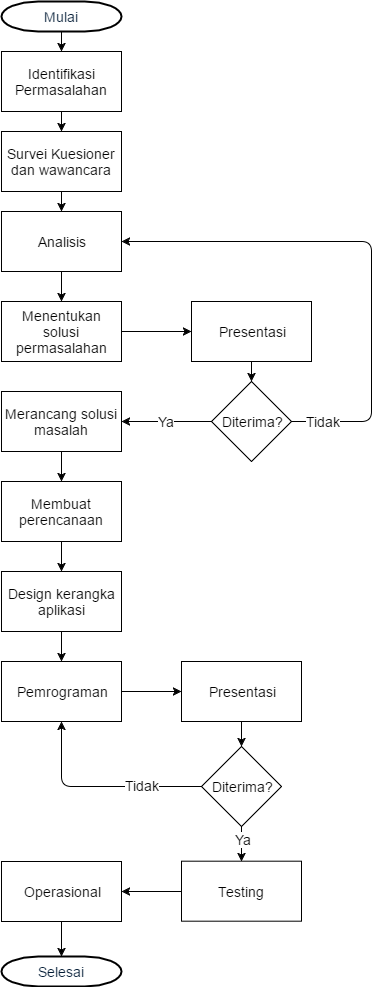

The diagram above was exported from draw.io. Its source (the exported page's mxGraphModel, read from the mxfile embedded in the PNG):
<mxGraphModel dx="1112" dy="503" grid="1" gridSize="10" guides="1" tooltips="1" connect="1" arrows="1" fold="1" page="1" pageScale="1.5" pageWidth="850" pageHeight="1100" math="0" shadow="0">
  <root>
    <mxCell id="0" style=";html=1;" />
    <mxCell id="1" style=";html=1;" parent="0" />
    <mxCell id="2" value="&lt;font style=&quot;font-size: 14px&quot;&gt;Mulai&lt;/font&gt;" style="shape=mxgraph.flowchart.terminator;fillColor=#FFFFFF;strokeColor=#000000;strokeWidth=2;gradientColor=none;gradientDirection=north;fontColor=#001933;fontStyle=0;html=1;" vertex="1" parent="1">
      <mxGeometry x="260" y="40" width="120" height="30" as="geometry" />
    </mxCell>
    <mxCell id="7b0b9a801d74c0c0-68" value="&lt;font style=&quot;font-size: 14px&quot;&gt;Identifikasi Permasalahan&lt;/font&gt;" style="whiteSpace=wrap;html=1;" vertex="1" parent="1">
      <mxGeometry x="260" y="90" width="120" height="60" as="geometry" />
    </mxCell>
    <mxCell id="7b0b9a801d74c0c0-70" value="&lt;font style=&quot;font-size: 14px&quot;&gt;Survei Kuesioner dan wawancara&lt;/font&gt;" style="whiteSpace=wrap;html=1;" vertex="1" parent="1">
      <mxGeometry x="260" y="170" width="120" height="60" as="geometry" />
    </mxCell>
    <mxCell id="1232eafd376be998-12" value="&lt;font style=&quot;font-size: 14px&quot;&gt;Analisis&lt;/font&gt;" style="whiteSpace=wrap;html=1;" vertex="1" parent="1">
      <mxGeometry x="260" y="250" width="120" height="60" as="geometry" />
    </mxCell>
    <mxCell id="1232eafd376be998-13" value="&lt;span&gt;&lt;font style=&quot;font-size: 14px&quot;&gt;Menentukan solusi permasalahan&lt;/font&gt;&lt;/span&gt;" style="whiteSpace=wrap;html=1;" vertex="1" parent="1">
      <mxGeometry x="260" y="340" width="120" height="60" as="geometry" />
    </mxCell>
    <mxCell id="1232eafd376be998-16" value="&lt;span&gt;&lt;font style=&quot;font-size: 14px&quot;&gt;Merancang solusi masalah&lt;/font&gt;&lt;/span&gt;" style="whiteSpace=wrap;html=1;" vertex="1" parent="1">
      <mxGeometry x="260" y="430" width="120" height="60" as="geometry" />
    </mxCell>
    <mxCell id="1232eafd376be998-18" value="&lt;font style=&quot;font-size: 14px&quot;&gt;Membuat perencanaan&lt;/font&gt;" style="whiteSpace=wrap;html=1;" vertex="1" parent="1">
      <mxGeometry x="260" y="520" width="120" height="60" as="geometry" />
    </mxCell>
    <mxCell id="1232eafd376be998-20" value="&lt;font style=&quot;font-size: 14px&quot;&gt;Design kerangka aplikasi&lt;/font&gt;" style="whiteSpace=wrap;html=1;" vertex="1" parent="1">
      <mxGeometry x="260" y="610" width="120" height="60" as="geometry" />
    </mxCell>
    <mxCell id="1232eafd376be998-22" value="&lt;font style=&quot;font-size: 14px&quot;&gt;Pemrograman&lt;/font&gt;" style="whiteSpace=wrap;html=1;" vertex="1" parent="1">
      <mxGeometry x="260" y="700" width="120" height="60" as="geometry" />
    </mxCell>
    <mxCell id="1232eafd376be998-24" value="&lt;font style=&quot;font-size: 14px&quot;&gt;Testing&lt;/font&gt;" style="whiteSpace=wrap;html=1;" vertex="1" parent="1">
      <mxGeometry x="440" y="899.6896551724138" width="120" height="60" as="geometry" />
    </mxCell>
    <mxCell id="1232eafd376be998-28" value="&lt;font style=&quot;font-size: 14px&quot;&gt;Operasional&lt;/font&gt;" style="whiteSpace=wrap;html=1;" vertex="1" parent="1">
      <mxGeometry x="260" y="900" width="120" height="60" as="geometry" />
    </mxCell>
    <mxCell id="1232eafd376be998-30" value="&lt;font style=&quot;font-size: 14px&quot;&gt;Presentasi&lt;/font&gt;" style="whiteSpace=wrap;html=1;" vertex="1" parent="1">
      <mxGeometry x="450" y="340" width="120" height="60" as="geometry" />
    </mxCell>
    <mxCell id="1232eafd376be998-31" value="" style="endArrow=classic;html=1;exitX=1;exitY=0.5;entryX=0;entryY=0.5;" edge="1" parent="1" source="1232eafd376be998-13" target="1232eafd376be998-30">
      <mxGeometry width="50" height="50" relative="1" as="geometry">
        <mxPoint x="380" y="410" as="sourcePoint" />
        <mxPoint x="430" y="360" as="targetPoint" />
      </mxGeometry>
    </mxCell>
    <mxCell id="1232eafd376be998-32" value="" style="endArrow=classic;html=1;exitX=0.5;exitY=1;entryX=0.5;entryY=0;" edge="1" parent="1" source="1232eafd376be998-12" target="1232eafd376be998-13">
      <mxGeometry width="50" height="50" relative="1" as="geometry">
        <mxPoint x="295" y="340" as="sourcePoint" />
        <mxPoint x="360" y="340" as="targetPoint" />
      </mxGeometry>
    </mxCell>
    <mxCell id="1232eafd376be998-33" value="" style="endArrow=classic;html=1;exitX=0.5;exitY=1;exitPerimeter=0;" edge="1" parent="1" source="2">
      <mxGeometry width="50" height="50" relative="1" as="geometry">
        <mxPoint x="300" y="120" as="sourcePoint" />
        <mxPoint x="320" y="90" as="targetPoint" />
      </mxGeometry>
    </mxCell>
    <mxCell id="1232eafd376be998-37" value="&lt;font style=&quot;font-size: 14px&quot;&gt;Diterima?&lt;/font&gt;" style="rhombus;whiteSpace=wrap;html=1;" vertex="1" parent="1">
      <mxGeometry x="470" y="420" width="80" height="80" as="geometry" />
    </mxCell>
    <mxCell id="1232eafd376be998-38" value="" style="endArrow=classic;html=1;exitX=0.5;exitY=1;entryX=0.5;entryY=0;" edge="1" parent="1" source="1232eafd376be998-30" target="1232eafd376be998-37">
      <mxGeometry width="50" height="50" relative="1" as="geometry">
        <mxPoint x="600" y="520" as="sourcePoint" />
        <mxPoint x="650" y="470" as="targetPoint" />
      </mxGeometry>
    </mxCell>
    <mxCell id="1232eafd376be998-39" value="&lt;font style=&quot;font-size: 14px&quot;&gt;Ya&lt;/font&gt;" style="endArrow=classic;html=1;entryX=1;entryY=0.5;exitX=0;exitY=0.5;" edge="1" parent="1" source="1232eafd376be998-37" target="1232eafd376be998-16">
      <mxGeometry width="50" height="50" relative="1" as="geometry">
        <mxPoint x="480" y="700" as="sourcePoint" />
        <mxPoint x="530" y="650" as="targetPoint" />
      </mxGeometry>
    </mxCell>
    <mxCell id="1232eafd376be998-43" value="" style="endArrow=classic;html=1;fontSize=14;exitX=0.5;exitY=1;entryX=0.5;entryY=0;" edge="1" parent="1" source="1232eafd376be998-16" target="1232eafd376be998-18">
      <mxGeometry width="50" height="50" relative="1" as="geometry">
        <mxPoint x="310" y="590" as="sourcePoint" />
        <mxPoint x="360" y="540" as="targetPoint" />
      </mxGeometry>
    </mxCell>
    <mxCell id="1232eafd376be998-44" value="" style="endArrow=classic;html=1;fontSize=14;exitX=0.5;exitY=1;entryX=0.5;entryY=0;" edge="1" parent="1" source="1232eafd376be998-18" target="1232eafd376be998-20">
      <mxGeometry width="50" height="50" relative="1" as="geometry">
        <mxPoint x="390" y="750" as="sourcePoint" />
        <mxPoint x="440" y="700" as="targetPoint" />
      </mxGeometry>
    </mxCell>
    <mxCell id="1232eafd376be998-45" value="" style="endArrow=classic;html=1;fontSize=14;exitX=0.5;exitY=1;entryX=0.5;entryY=0;" edge="1" parent="1" source="1232eafd376be998-20" target="1232eafd376be998-22">
      <mxGeometry width="50" height="50" relative="1" as="geometry">
        <mxPoint x="420" y="870" as="sourcePoint" />
        <mxPoint x="470" y="820" as="targetPoint" />
      </mxGeometry>
    </mxCell>
    <mxCell id="1232eafd376be998-47" value="" style="endArrow=classic;html=1;fontSize=14;exitX=0;exitY=0.5;entryX=1;entryY=0.5;" edge="1" parent="1" source="1232eafd376be998-24" target="1232eafd376be998-28">
      <mxGeometry width="50" height="50" relative="1" as="geometry">
        <mxPoint x="380" y="1150" as="sourcePoint" />
        <mxPoint x="430" y="1100" as="targetPoint" />
      </mxGeometry>
    </mxCell>
    <mxCell id="1232eafd376be998-48" value="&lt;font style=&quot;font-size: 14px&quot;&gt;Presentasi&lt;/font&gt;" style="whiteSpace=wrap;html=1;" vertex="1" parent="1">
      <mxGeometry x="440" y="700" width="120" height="60" as="geometry" />
    </mxCell>
    <mxCell id="1232eafd376be998-49" value="&lt;font style=&quot;font-size: 14px&quot;&gt;Diterima?&lt;/font&gt;" style="rhombus;whiteSpace=wrap;html=1;" vertex="1" parent="1">
      <mxGeometry x="460" y="785" width="80" height="80" as="geometry" />
    </mxCell>
    <mxCell id="1232eafd376be998-50" value="" style="endArrow=classic;html=1;exitX=0.5;exitY=1;entryX=0.5;entryY=0;" edge="1" parent="1" source="1232eafd376be998-48" target="1232eafd376be998-49">
      <mxGeometry x="510.17647058823536" y="892.6470588235294" width="50" height="50" as="geometry">
        <mxPoint x="600" y="993" as="sourcePoint" />
        <mxPoint x="650" y="943" as="targetPoint" />
      </mxGeometry>
    </mxCell>
    <mxCell id="1232eafd376be998-53" value="" style="endArrow=classic;html=1;fontSize=14;exitX=1;exitY=0.5;entryX=0;entryY=0.5;" edge="1" parent="1" source="1232eafd376be998-22" target="1232eafd376be998-48">
      <mxGeometry width="50" height="50" relative="1" as="geometry">
        <mxPoint x="390" y="900" as="sourcePoint" />
        <mxPoint x="440" y="850" as="targetPoint" />
      </mxGeometry>
    </mxCell>
    <mxCell id="1232eafd376be998-54" value="" style="endArrow=classic;html=1;fontSize=14;entryX=0.5;entryY=0;exitX=0.5;exitY=1;" edge="1" parent="1" source="1232eafd376be998-49" target="1232eafd376be998-24">
      <mxGeometry width="50" height="50" relative="1" as="geometry">
        <mxPoint x="500" y="910" as="sourcePoint" />
        <mxPoint x="498.8322147651006" y="919.2214765100671" as="targetPoint" />
      </mxGeometry>
    </mxCell>
    <mxCell id="1232eafd376be998-61" value="Ya" style="text;html=1;resizable=0;points=[];align=center;verticalAlign=middle;labelBackgroundColor=#ffffff;fontSize=14;" vertex="1" connectable="0" parent="1232eafd376be998-54">
      <mxGeometry x="-0.2987" y="1" relative="1" as="geometry">
        <mxPoint as="offset" />
      </mxGeometry>
    </mxCell>
    <mxCell id="1232eafd376be998-56" value="" style="endArrow=classic;html=1;fontSize=14;exitX=1;exitY=0.5;entryX=1;entryY=0.5;" edge="1" parent="1" source="1232eafd376be998-37" target="1232eafd376be998-12">
      <mxGeometry width="50" height="50" relative="1" as="geometry">
        <mxPoint x="620" y="540" as="sourcePoint" />
        <mxPoint x="670" y="490" as="targetPoint" />
        <Array as="points">
          <mxPoint x="630" y="460" />
          <mxPoint x="630" y="280" />
        </Array>
      </mxGeometry>
    </mxCell>
    <mxCell id="1232eafd376be998-58" value="Tidak" style="text;html=1;resizable=0;points=[];align=center;verticalAlign=middle;labelBackgroundColor=#ffffff;fontSize=14;" vertex="1" connectable="0" parent="1232eafd376be998-56">
      <mxGeometry x="-0.8803" y="1" relative="1" as="geometry">
        <mxPoint as="offset" />
      </mxGeometry>
    </mxCell>
    <mxCell id="1232eafd376be998-63" value="&lt;font style=&quot;font-size: 14px&quot;&gt;Selesai&lt;/font&gt;" style="shape=mxgraph.flowchart.terminator;fillColor=#FFFFFF;strokeColor=#000000;strokeWidth=2;gradientColor=none;gradientDirection=north;fontColor=#001933;fontStyle=0;html=1;" vertex="1" parent="1">
      <mxGeometry x="260" y="995" width="120" height="30" as="geometry" />
    </mxCell>
    <mxCell id="1232eafd376be998-64" value="" style="endArrow=classic;html=1;fontSize=14;exitX=0.5;exitY=1;entryX=0.5;entryY=0;entryPerimeter=0;" edge="1" parent="1" source="1232eafd376be998-28" target="1232eafd376be998-63">
      <mxGeometry width="50" height="50" relative="1" as="geometry">
        <mxPoint x="470" y="1040" as="sourcePoint" />
        <mxPoint x="520" y="990" as="targetPoint" />
      </mxGeometry>
    </mxCell>
    <mxCell id="7d1a15c44aa90dd0-2" value="" style="endArrow=classic;html=1;strokeColor=#000000;fontSize=14;fontColor=none;entryX=0.5;entryY=1;exitX=0;exitY=0.5;" edge="1" parent="1" source="1232eafd376be998-49" target="1232eafd376be998-22">
      <mxGeometry width="50" height="50" relative="1" as="geometry">
        <mxPoint x="460" y="850" as="sourcePoint" />
        <mxPoint x="630" y="850" as="targetPoint" />
        <Array as="points">
          <mxPoint x="320" y="825" />
        </Array>
      </mxGeometry>
    </mxCell>
    <mxCell id="7d1a15c44aa90dd0-3" value="Tidak" style="text;html=1;resizable=0;points=[];align=center;verticalAlign=middle;labelBackgroundColor=#ffffff;fontSize=14;fontColor=none;" vertex="1" connectable="0" parent="7d1a15c44aa90dd0-2">
      <mxGeometry x="-0.4179" y="2" relative="1" as="geometry">
        <mxPoint y="-4" as="offset" />
      </mxGeometry>
    </mxCell>
    <mxCell id="272079f6c1283053-4" value="" style="endArrow=classic;html=1;exitX=0.5;exitY=1;entryX=0.5;entryY=0;" edge="1" parent="1" source="7b0b9a801d74c0c0-68" target="7b0b9a801d74c0c0-70">
      <mxGeometry x="330" y="80.35294117647061" width="50" height="50" as="geometry">
        <mxPoint x="330.2352941176471" y="80.35294117647061" as="sourcePoint" />
        <mxPoint x="330" y="99.99999999999989" as="targetPoint" />
        <Array as="points">
          <mxPoint x="320" y="170" />
        </Array>
      </mxGeometry>
    </mxCell>
    <mxCell id="272079f6c1283053-6" value="" style="endArrow=classic;html=1;exitX=0.5;exitY=1;" edge="1" parent="1" source="7b0b9a801d74c0c0-70">
      <mxGeometry x="340" y="90.35294117647061" width="50" height="50" as="geometry">
        <mxPoint x="330" y="160" as="sourcePoint" />
        <mxPoint x="320" y="250" as="targetPoint" />
        <Array as="points">
          <mxPoint x="320" y="250" />
        </Array>
      </mxGeometry>
    </mxCell>
  </root>
</mxGraphModel>